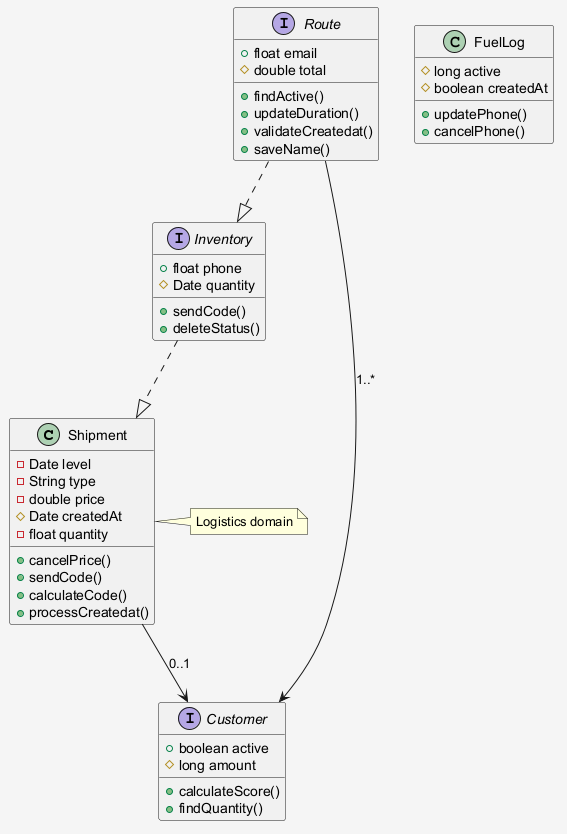

The diagram above was rendered by PlantUML. Its source (embedded in the PNG):
@startuml
skinparam shadowing false
skinparam backgroundColor #F5F5F5
class Shipment {
  -Date level
  -String type
  -double price
  #Date createdAt
  -float quantity
  +cancelPrice()
  +sendCode()
  +calculateCode()
  +processCreatedat()
}
interface Inventory {
  +float phone
  #Date quantity
  +sendCode()
  +deleteStatus()
}
class FuelLog {
  #long active
  #boolean createdAt
  +updatePhone()
  +cancelPhone()
}
interface Customer {
  +boolean active
  #long amount
  +calculateScore()
  +findQuantity()
}
interface Route {
  +float email
  #double total
  +findActive()
  +updateDuration()
  +validateCreatedat()
  +saveName()
}
Inventory ..|> Shipment
Route ..|> Inventory
Route --> Customer : "1..*"
Shipment --> Customer : "0..1"
note right of Shipment : Logistics domain
@enduml